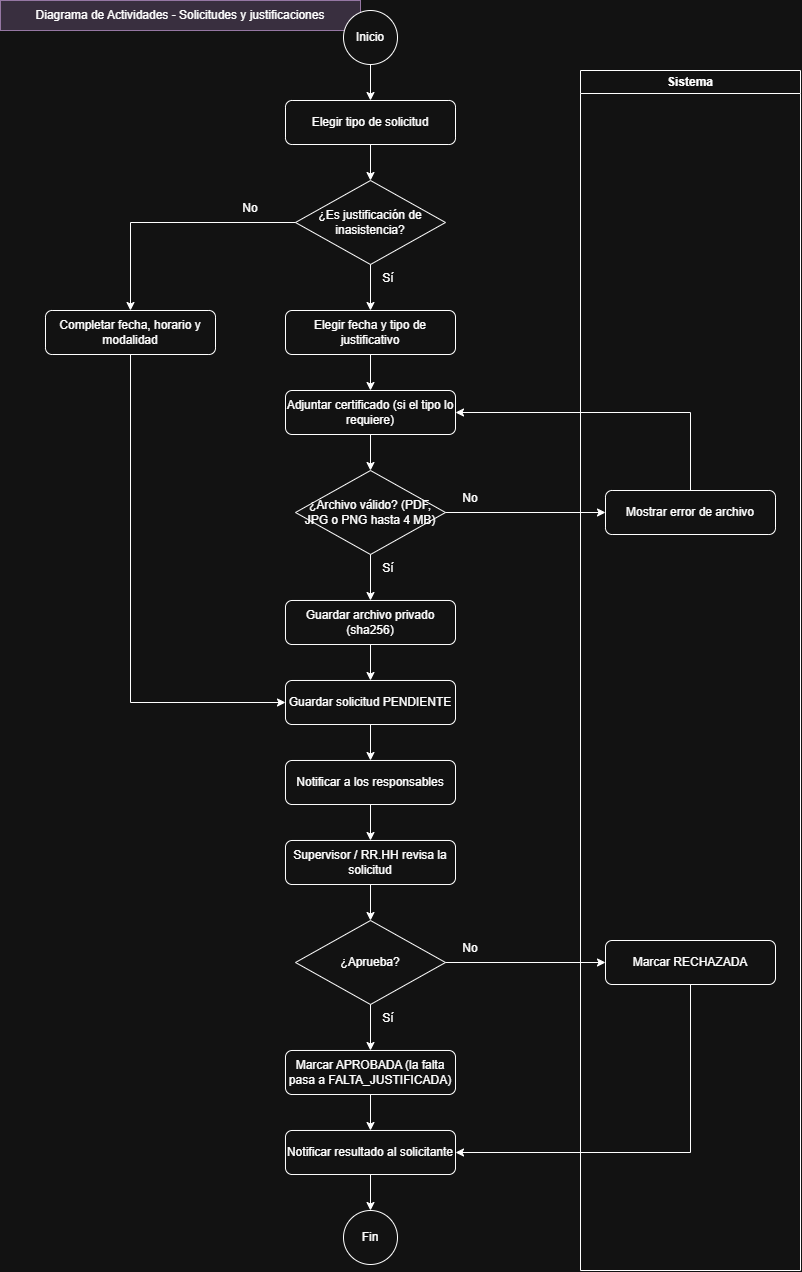

The diagram above was exported from draw.io. Its source (the exported page's mxGraphModel, read from the mxfile embedded in the PNG):
<mxGraphModel dx="1292" dy="1302" grid="1" gridSize="10" guides="1" tooltips="1" connect="1" arrows="1" fold="1" page="1" pageScale="1" pageWidth="850" pageHeight="1350" math="0" shadow="0">
  <root>
    <mxCell id="0" />
    <mxCell id="1" parent="0" />
    <mxCell id="c1" parent="1" style="text;html=1;align=center;verticalAlign=middle;whiteSpace=wrap;rounded=0;fillColor=#e1d5e7;strokeColor=#9673a6;" value="Diagrama de Actividades - Solicitudes y justificaciones" vertex="1">
      <mxGeometry height="30" width="360" x="20" y="20" as="geometry" />
    </mxCell>
    <mxCell id="c2" parent="1" style="swimlane;whiteSpace=wrap;html=1;" value="Sistema" vertex="1">
      <mxGeometry height="1200" width="220" x="600" y="90" as="geometry" />
    </mxCell>
    <mxCell id="x1" parent="c2" style="rounded=1;whiteSpace=wrap;html=1;" value="Mostrar error de archivo" vertex="1">
      <mxGeometry height="44" width="170" x="25" y="420" as="geometry" />
    </mxCell>
    <mxCell id="x2" parent="c2" style="rounded=1;whiteSpace=wrap;html=1;" value="Marcar RECHAZADA" vertex="1">
      <mxGeometry height="44" width="170" x="25" y="870" as="geometry" />
    </mxCell>
    <mxCell id="i" parent="1" style="ellipse;whiteSpace=wrap;html=1;aspect=fixed;" value="Inicio" vertex="1">
      <mxGeometry height="54" width="54" x="363" y="30" as="geometry" />
    </mxCell>
    <mxCell id="a1" parent="1" style="rounded=1;whiteSpace=wrap;html=1;" value="Elegir tipo de solicitud" vertex="1">
      <mxGeometry height="44" width="170" x="305" y="120" as="geometry" />
    </mxCell>
    <mxCell id="d1" parent="1" style="rhombus;whiteSpace=wrap;html=1;" value="¿Es justificación de inasistencia?" vertex="1">
      <mxGeometry height="84" width="150" x="315" y="200" as="geometry" />
    </mxCell>
    <mxCell id="b1" parent="1" style="rounded=1;whiteSpace=wrap;html=1;" value="Completar fecha, horario y modalidad" vertex="1">
      <mxGeometry height="44" width="170" x="65" y="330" as="geometry" />
    </mxCell>
    <mxCell id="a2" parent="1" style="rounded=1;whiteSpace=wrap;html=1;" value="Elegir fecha y tipo de justificativo" vertex="1">
      <mxGeometry height="44" width="170" x="305" y="330" as="geometry" />
    </mxCell>
    <mxCell id="a3" parent="1" style="rounded=1;whiteSpace=wrap;html=1;" value="Adjuntar certificado (si el tipo lo requiere)" vertex="1">
      <mxGeometry height="44" width="170" x="305" y="410" as="geometry" />
    </mxCell>
    <mxCell id="d2" parent="1" style="rhombus;whiteSpace=wrap;html=1;" value="¿Archivo válido? (PDF, JPG o PNG hasta 4 MB)" vertex="1">
      <mxGeometry height="84" width="150" x="315" y="490" as="geometry" />
    </mxCell>
    <mxCell id="a4" parent="1" style="rounded=1;whiteSpace=wrap;html=1;" value="Guardar archivo privado (sha256)" vertex="1">
      <mxGeometry height="44" width="170" x="305" y="620" as="geometry" />
    </mxCell>
    <mxCell id="a5" parent="1" style="rounded=1;whiteSpace=wrap;html=1;" value="Guardar solicitud PENDIENTE" vertex="1">
      <mxGeometry height="44" width="170" x="305" y="700" as="geometry" />
    </mxCell>
    <mxCell id="a6" parent="1" style="rounded=1;whiteSpace=wrap;html=1;" value="Notificar a los responsables" vertex="1">
      <mxGeometry height="44" width="170" x="305" y="780" as="geometry" />
    </mxCell>
    <mxCell id="a7" parent="1" style="rounded=1;whiteSpace=wrap;html=1;" value="Supervisor / RR.HH revisa la solicitud" vertex="1">
      <mxGeometry height="44" width="170" x="305" y="860" as="geometry" />
    </mxCell>
    <mxCell id="d3" parent="1" style="rhombus;whiteSpace=wrap;html=1;" value="¿Aprueba?" vertex="1">
      <mxGeometry height="84" width="150" x="315" y="940" as="geometry" />
    </mxCell>
    <mxCell id="a8" parent="1" style="rounded=1;whiteSpace=wrap;html=1;" value="Marcar APROBADA (la falta pasa a FALTA_JUSTIFICADA)" vertex="1">
      <mxGeometry height="44" width="170" x="305" y="1070" as="geometry" />
    </mxCell>
    <mxCell id="a9" parent="1" style="rounded=1;whiteSpace=wrap;html=1;" value="Notificar resultado al solicitante" vertex="1">
      <mxGeometry height="44" width="170" x="305" y="1150" as="geometry" />
    </mxCell>
    <mxCell id="f" parent="1" style="ellipse;whiteSpace=wrap;html=1;aspect=fixed;" value="Fin" vertex="1">
      <mxGeometry height="54" width="54" x="363" y="1230" as="geometry" />
    </mxCell>
    <mxCell id="e3" edge="1" parent="1" source="i" style="endArrow=classic;html=1;rounded=0;exitX=0.5;exitY=1;exitDx=0;exitDy=0;exitPerimeter=0;entryX=0.5;entryY=0;entryDx=0;entryDy=0;entryPerimeter=0;" target="a1" value="">
      <mxGeometry relative="1" as="geometry" />
    </mxCell>
    <mxCell id="e4" edge="1" parent="1" source="a1" style="endArrow=classic;html=1;rounded=0;exitX=0.5;exitY=1;exitDx=0;exitDy=0;exitPerimeter=0;entryX=0.5;entryY=0;entryDx=0;entryDy=0;entryPerimeter=0;" target="d1" value="">
      <mxGeometry relative="1" as="geometry" />
    </mxCell>
    <mxCell id="e5" edge="1" parent="1" source="d1" style="endArrow=classic;html=1;rounded=0;exitX=0.5;exitY=1;exitDx=0;exitDy=0;exitPerimeter=0;entryX=0.5;entryY=0;entryDx=0;entryDy=0;entryPerimeter=0;" target="a2" value="">
      <mxGeometry relative="1" as="geometry" />
    </mxCell>
    <mxCell id="c6" parent="1" style="text;html=1;align=center;verticalAlign=middle;whiteSpace=wrap;rounded=0;" value="Sí" vertex="1">
      <mxGeometry height="24" width="40" x="388" y="286" as="geometry" />
    </mxCell>
    <mxCell id="e7" edge="1" parent="1" source="d1" style="endArrow=classic;html=1;rounded=0;exitX=0;exitY=0.5;exitDx=0;exitDy=0;exitPerimeter=0;entryX=0.5;entryY=0;entryDx=0;entryDy=0;entryPerimeter=0;" target="b1" value="">
      <mxGeometry relative="1" as="geometry">
        <Array as="points">
          <mxPoint x="150" y="242" />
        </Array>
      </mxGeometry>
    </mxCell>
    <mxCell id="c8" parent="1" style="text;html=1;align=center;verticalAlign=middle;whiteSpace=wrap;rounded=0;" value="No" vertex="1">
      <mxGeometry height="24" width="40" x="250" y="216" as="geometry" />
    </mxCell>
    <mxCell id="e9" edge="1" parent="1" source="b1" style="endArrow=classic;html=1;rounded=0;exitX=0.5;exitY=1;exitDx=0;exitDy=0;exitPerimeter=0;entryX=0;entryY=0.5;entryDx=0;entryDy=0;entryPerimeter=0;" target="a5" value="">
      <mxGeometry relative="1" as="geometry">
        <Array as="points">
          <mxPoint x="150" y="722" />
        </Array>
      </mxGeometry>
    </mxCell>
    <mxCell id="e10" edge="1" parent="1" source="a2" style="endArrow=classic;html=1;rounded=0;exitX=0.5;exitY=1;exitDx=0;exitDy=0;exitPerimeter=0;entryX=0.5;entryY=0;entryDx=0;entryDy=0;entryPerimeter=0;" target="a3" value="">
      <mxGeometry relative="1" as="geometry" />
    </mxCell>
    <mxCell id="e11" edge="1" parent="1" source="a3" style="endArrow=classic;html=1;rounded=0;exitX=0.5;exitY=1;exitDx=0;exitDy=0;exitPerimeter=0;entryX=0.5;entryY=0;entryDx=0;entryDy=0;entryPerimeter=0;" target="d2" value="">
      <mxGeometry relative="1" as="geometry" />
    </mxCell>
    <mxCell id="e12" edge="1" parent="1" source="d2" style="endArrow=classic;html=1;rounded=0;exitX=1;exitY=0.5;exitDx=0;exitDy=0;exitPerimeter=0;entryX=0;entryY=0.5;entryDx=0;entryDy=0;entryPerimeter=0;" target="x1" value="">
      <mxGeometry relative="1" as="geometry" />
    </mxCell>
    <mxCell id="c13" parent="1" style="text;html=1;align=center;verticalAlign=middle;whiteSpace=wrap;rounded=0;" value="No" vertex="1">
      <mxGeometry height="24" width="40" x="470" y="506" as="geometry" />
    </mxCell>
    <mxCell id="e14" edge="1" parent="1" source="x1" style="endArrow=classic;html=1;rounded=0;exitX=0.5;exitY=0;exitDx=0;exitDy=0;exitPerimeter=0;entryX=1;entryY=0.5;entryDx=0;entryDy=0;entryPerimeter=0;" target="a3" value="">
      <mxGeometry relative="1" as="geometry">
        <Array as="points">
          <mxPoint x="710" y="432" />
        </Array>
      </mxGeometry>
    </mxCell>
    <mxCell id="e15" edge="1" parent="1" source="d2" style="endArrow=classic;html=1;rounded=0;exitX=0.5;exitY=1;exitDx=0;exitDy=0;exitPerimeter=0;entryX=0.5;entryY=0;entryDx=0;entryDy=0;entryPerimeter=0;" target="a4" value="">
      <mxGeometry relative="1" as="geometry" />
    </mxCell>
    <mxCell id="c16" parent="1" style="text;html=1;align=center;verticalAlign=middle;whiteSpace=wrap;rounded=0;" value="Sí" vertex="1">
      <mxGeometry height="24" width="40" x="388" y="576" as="geometry" />
    </mxCell>
    <mxCell id="e17" edge="1" parent="1" source="a4" style="endArrow=classic;html=1;rounded=0;exitX=0.5;exitY=1;exitDx=0;exitDy=0;exitPerimeter=0;entryX=0.5;entryY=0;entryDx=0;entryDy=0;entryPerimeter=0;" target="a5" value="">
      <mxGeometry relative="1" as="geometry" />
    </mxCell>
    <mxCell id="e18" edge="1" parent="1" source="a5" style="endArrow=classic;html=1;rounded=0;exitX=0.5;exitY=1;exitDx=0;exitDy=0;exitPerimeter=0;entryX=0.5;entryY=0;entryDx=0;entryDy=0;entryPerimeter=0;" target="a6" value="">
      <mxGeometry relative="1" as="geometry" />
    </mxCell>
    <mxCell id="e19" edge="1" parent="1" source="a6" style="endArrow=classic;html=1;rounded=0;exitX=0.5;exitY=1;exitDx=0;exitDy=0;exitPerimeter=0;entryX=0.5;entryY=0;entryDx=0;entryDy=0;entryPerimeter=0;" target="a7" value="">
      <mxGeometry relative="1" as="geometry" />
    </mxCell>
    <mxCell id="e20" edge="1" parent="1" source="a7" style="endArrow=classic;html=1;rounded=0;exitX=0.5;exitY=1;exitDx=0;exitDy=0;exitPerimeter=0;entryX=0.5;entryY=0;entryDx=0;entryDy=0;entryPerimeter=0;" target="d3" value="">
      <mxGeometry relative="1" as="geometry" />
    </mxCell>
    <mxCell id="e21" edge="1" parent="1" source="d3" style="endArrow=classic;html=1;rounded=0;exitX=1;exitY=0.5;exitDx=0;exitDy=0;exitPerimeter=0;entryX=0;entryY=0.5;entryDx=0;entryDy=0;entryPerimeter=0;" target="x2" value="">
      <mxGeometry relative="1" as="geometry" />
    </mxCell>
    <mxCell id="c22" parent="1" style="text;html=1;align=center;verticalAlign=middle;whiteSpace=wrap;rounded=0;" value="No" vertex="1">
      <mxGeometry height="24" width="40" x="470" y="956" as="geometry" />
    </mxCell>
    <mxCell id="e23" edge="1" parent="1" source="x2" style="endArrow=classic;html=1;rounded=0;exitX=0.5;exitY=1;exitDx=0;exitDy=0;exitPerimeter=0;entryX=1;entryY=0.5;entryDx=0;entryDy=0;entryPerimeter=0;" target="a9" value="">
      <mxGeometry relative="1" as="geometry">
        <Array as="points">
          <mxPoint x="710" y="1172" />
        </Array>
      </mxGeometry>
    </mxCell>
    <mxCell id="e24" edge="1" parent="1" source="d3" style="endArrow=classic;html=1;rounded=0;exitX=0.5;exitY=1;exitDx=0;exitDy=0;exitPerimeter=0;entryX=0.5;entryY=0;entryDx=0;entryDy=0;entryPerimeter=0;" target="a8" value="">
      <mxGeometry relative="1" as="geometry" />
    </mxCell>
    <mxCell id="c25" parent="1" style="text;html=1;align=center;verticalAlign=middle;whiteSpace=wrap;rounded=0;" value="Sí" vertex="1">
      <mxGeometry height="24" width="40" x="388" y="1026" as="geometry" />
    </mxCell>
    <mxCell id="e26" edge="1" parent="1" source="a8" style="endArrow=classic;html=1;rounded=0;exitX=0.5;exitY=1;exitDx=0;exitDy=0;exitPerimeter=0;entryX=0.5;entryY=0;entryDx=0;entryDy=0;entryPerimeter=0;" target="a9" value="">
      <mxGeometry relative="1" as="geometry" />
    </mxCell>
    <mxCell id="e27" edge="1" parent="1" source="a9" style="endArrow=classic;html=1;rounded=0;exitX=0.5;exitY=1;exitDx=0;exitDy=0;exitPerimeter=0;entryX=0.5;entryY=0;entryDx=0;entryDy=0;entryPerimeter=0;" target="f" value="">
      <mxGeometry relative="1" as="geometry" />
    </mxCell>
  </root>
</mxGraphModel>